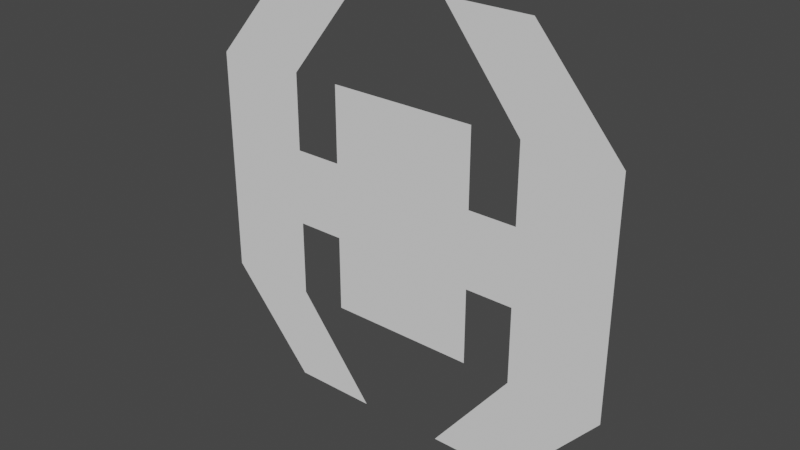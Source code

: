 # Source: mapMesh5.blend  (saved by Blender 2.92.15; exported with 4.5.12 LTS)
import bpy
from mathutils import Matrix  # noqa: F401  (used for matrix-valued properties, if any)

bpy.ops.wm.read_factory_settings(use_empty=True)
scene = bpy.context.scene
scene.name = 'Scene'

# ---- collections
col_collection = bpy.data.collections.new('Collection'); scene.collection.children.link(col_collection)

# ---- world
world_world = bpy.data.worlds.new('World'); scene.world = world_world
world_world.use_nodes = True; world_world.node_tree.nodes.clear()
_N = world_world.node_tree.nodes; _L = world_world.node_tree.links
n0 = _N.new('ShaderNodeOutputWorld'); n0.name = 'World Output'; n0.location = (300, 300)
n1 = _N.new('ShaderNodeBackground'); n1.name = 'Background'; n1.location = (10, 300)
n1.inputs[0].default_value = (0.05088, 0.05088, 0.05088, 1.0)
_L.new(n1.outputs[0], n0.inputs[0])
n0.is_active_output = True
world_world.color = (0.05088, 0.05088, 0.05088)
world_world.use_sun_shadow = False
world_world.sun_shadow_jitter_overblur = 0.0

# ---- meshes
me_plane_001 = bpy.data.meshes.new('Plane.001')
me_plane_001.from_pydata([(-1.0, 0.0, -0.534), (1.0, 0.0, -0.534), (-1.0, 0.0, 0.534), (1.0, 0.0, 0.534), (-0.5989, 0.0, -1.0), (0.5989, 0.0, -1.0), (-0.5989, 0.0, 1.0), (0.5989, 0.0, 1.0), (-0.2018, 0.0, -1.0), (-0.2018, 0.0, 1.0), (-0.5683, 0.0, 0.534), (-0.5683, 0.0, -0.534), (0.2018, 0.0, -1.0), (0.2018, 0.0, 1.0), (0.5683, 0.0, 0.534), (0.5683, 0.0, -0.534), (-1.0, 0.0, -0.178), (-1.0, 0.0, 0.178), (1.0, 0.0, -0.178), (1.0, 0.0, 0.178), (-0.5683, 0.0, -0.178), (-0.5683, 0.0, 0.178), (0.5683, 0.0, -0.178), (0.5683, 0.0, 0.178), (0.3461, 0.0, 0.534), (-0.3461, 0.0, 0.534), (0.3461, 0.0, -0.534), (-0.3461, 0.0, -0.534), (0.3461, 0.0, -0.178), (-0.3461, 0.0, -0.178), (0.3461, 0.0, 0.178), (-0.3461, 0.0, 0.178)], [], [(14, 13, 7, 3), (23, 14, 3, 19), (12, 15, 1, 5), (4, 0, 11, 8), (17, 2, 10, 21), (2, 6, 9, 10), (29, 31, 30, 28), (20, 21, 31, 29), (28, 30, 23, 22), (0, 16, 20, 11), (16, 17, 21, 20), (15, 22, 18, 1), (22, 23, 19, 18), (27, 29, 28, 26), (31, 25, 24, 30)])
_uv = me_plane_001.uv_layers.new(name='UVMap')
_uv.uv.foreach_set('vector', [0.767, 0.767, 0.767, 1.0, 0.767, 1.0, 0.767, 0.767, 0.767, 0.589, 0.767, 0.767, 0.767, 0.767, 0.767, 0.589, 0.767, 0.0, 0.767, 0.233, 0.767, 0.233, 0.767, 0.0, 0.233, 0.0, 0.233, 0.233, 0.233, 0.233, 0.233, 0.0, 0.233, 0.589, 0.233, 0.767, 0.233, 0.767, 0.233, 0.589, 0.233, 0.767, 0.233, 1.0, 0.233, 1.0, 0.233, 0.767, 0.411, 0.411, 0.411, 0.589, 0.589, 0.589, 0.589, 0.411, 0.233, 0.411, 0.233, 0.589, 0.411, 0.589, 0.411, 0.411, 0.589, 0.411, 0.589, 0.589, 0.767, 0.589, 0.767, 0.411, 0.233, 0.233, 0.233, 0.411, 0.233, 0.411, 0.233, 0.233, 0.233, 0.411, 0.233, 0.589, 0.233, 0.589, 0.233, 0.411, 0.767, 0.233, 0.767, 0.411, 0.767, 0.411, 0.767, 0.233, 0.767, 0.411, 0.767, 0.589, 0.767, 0.589, 0.767, 0.411, 0.411, 0.233, 0.411, 0.411, 0.589, 0.411, 0.589, 0.233, 0.411, 0.589, 0.411, 0.767, 0.589, 0.767, 0.589, 0.589])
me_plane_001.use_remesh_fix_poles = True
me_plane_001.use_remesh_preserve_attributes = False
me_plane_001.use_mirror_vertex_groups = False
me_plane_001.update()

# ---- objects
ob_plane = bpy.data.objects.new('Plane', me_plane_001)

# ---- transforms, parenting, visibility, modifiers, constraints
ob_plane.location = (0.0, 0.0, 0.0)
ob_plane.lineart.crease_threshold = 0.0

# ---- collection membership
col_collection.objects.link(ob_plane)

# ---- scene / render settings (as saved in the file)
scene.frame_start = 1; scene.frame_end = 250; scene.frame_set(1)
scene.render.engine = 'BLENDER_EEVEE_NEXT'
scene.cycles.use_denoising = False
scene.cycles.samples = 128
scene.cycles.sampling_pattern = 'TABULATED_SOBOL'
scene.cycles.use_adaptive_sampling = False
scene.cycles.use_light_tree = False
scene.view_settings.view_transform = 'Filmic'
bpy.context.view_layer.update()

# ---- added for rendering (the .blend has no active camera and no usable light): camera, sun
cam_auto = bpy.data.cameras.new('AutoCamera')
cam_auto.lens = 50.0
cam_auto.sensor_width = 36.0
cam_auto.clip_end = 1000.0
ob_auto_camera = bpy.data.objects.new('AutoCamera', cam_auto)
scene.collection.objects.link(ob_auto_camera)
ob_auto_camera.location = (2.61693, -3.14032, 2.09354)
ob_auto_camera.rotation_euler = (1.09748, -7.21219e-08, 0.694738)
scene.camera = ob_auto_camera
light_auto_sun = bpy.data.lights.new('AutoSun', 'SUN')
light_auto_sun.energy = 3.0
light_auto_sun.angle = 0.0523599
ob_auto_sun = bpy.data.objects.new('AutoSun', light_auto_sun)
scene.collection.objects.link(ob_auto_sun)
ob_auto_sun.rotation_euler = (0.872665, 0.174533, 0.523599)
bpy.context.view_layer.update()
